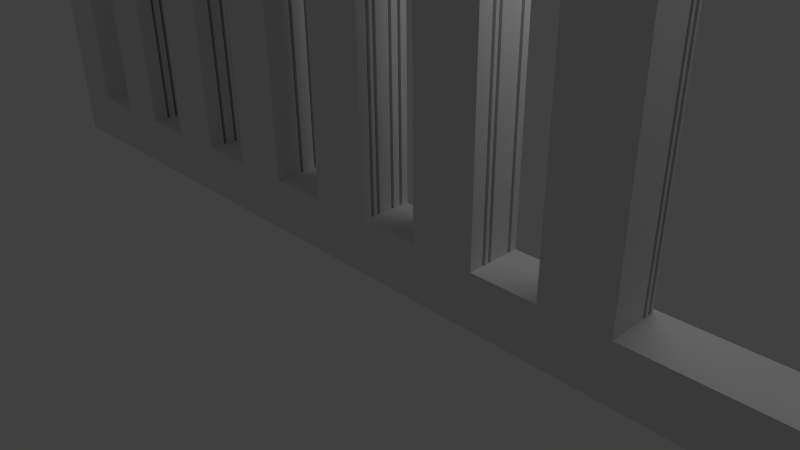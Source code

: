 # Source: prisondoor.blend  (saved by Blender 2.57.1; exported with 4.5.12 LTS)
import bpy
from mathutils import Matrix  # noqa: F401  (used for matrix-valued properties, if any)

bpy.ops.wm.read_factory_settings(use_empty=True)
scene = bpy.context.scene
scene.name = 'Scene'

# ---- collections
col_collection_1 = bpy.data.collections.new('Collection 1'); scene.collection.children.link(col_collection_1)

# ---- materials (node trees are filled in below, after node groups)
mat_material = bpy.data.materials.new('Material')
mat_material.alpha_threshold = 0.0
mat_material.use_transparent_shadow = False
mat_material.roughness = 0.5
mat_material.line_color = (0.0, 0.0, 0.0, 1.0)

# ---- material node trees

# ---- world
world_world = bpy.data.worlds.new('World'); scene.world = world_world
world_world.color = (0.05088, 0.05088, 0.05088)
world_world.use_sun_shadow = False
world_world.sun_shadow_jitter_overblur = 0.0
world_world.cycles.sampling_method = 'MANUAL'
world_world.cycles.sample_map_resolution = 256

# ---- cameras
cam_camera = bpy.data.cameras.new('Camera')
cam_camera.clip_end = 100.0
cam_camera.lens = 35.0
cam_camera.ortho_scale = 7.314
cam_camera.dof.focus_distance = 0.0
cam_camera.dof.aperture_fstop = 128.0

# ---- lights
light_lamp = bpy.data.lights.new('Lamp', 'POINT')
light_lamp.transmission_factor = 0.0
light_lamp.cutoff_distance = 30.0
light_lamp.energy = 100.0
light_lamp.shadow_buffer_clip_start = 1.001
light_lamp.shadow_soft_size = 1.0
light_lamp.shadow_maximum_resolution = 0.006
light_lamp.use_absolute_resolution = True
light_lamp.cycles.use_multiple_importance_sampling = False

# ---- meshes
me_cube_001 = bpy.data.meshes.new('Cube.001')
me_cube_001.from_pydata([(13.21, 1.0, -1.0), (13.21, 0.3519, -1.0), (-1.0, 0.3519, -1.0), (-1.0, 1.0, -1.0), (13.21, 1.0, -0.333), (13.21, 0.3519, -0.333), (-1.0, 0.3519, -0.333), (-1.0, 1.0, -0.333), (13.15, 1.124, -9.655), (13.15, 0.3625, -9.655), (-1.021, 0.3625, -9.655), (-1.021, 1.124, -9.655), (13.15, 1.124, -8.908), (13.15, 0.3625, -8.908), (-1.021, 0.3625, -8.908), (-1.021, 1.124, -8.908), (13.15, 0.7432, -8.908), (6.065, 1.124, -8.908), (6.065, 0.3625, -8.908), (-1.021, 0.7432, -8.908), (6.065, 0.7432, -8.908), (13.15, 0.9336, -8.908), (13.15, 0.5529, -8.908), (9.607, 1.124, -8.908), (2.522, 1.124, -8.908), (9.607, 0.3625, -8.908), (2.522, 0.3625, -8.908), (-1.021, 0.5529, -8.908), (-1.021, 0.9336, -8.908), (2.522, 0.7432, -8.908), (6.065, 0.9336, -8.908), (9.607, 0.7432, -8.908), (6.065, 0.5529, -8.908), (2.522, 0.9336, -8.908), (9.607, 0.9336, -8.908), (2.522, 0.5529, -8.908), (9.607, 0.5529, -8.908), (13.15, 0.8384, -8.908), (13.15, 1.029, -8.908), (13.15, 0.6481, -8.908), (13.15, 0.4577, -8.908), (7.836, 1.124, -8.908), (11.38, 1.124, -8.908), (4.293, 1.124, -8.908), (0.7506, 1.124, -8.908), (7.836, 0.3625, -8.908), (11.38, 0.3625, -8.908), (4.293, 0.3625, -8.908), (0.7506, 0.3625, -8.908), (-1.021, 0.6481, -8.908), (-1.021, 0.4577, -8.908), (-1.021, 0.8384, -8.908), (-1.021, 1.029, -8.908), (0.7506, 0.7432, -8.908), (4.293, 0.7432, -8.908), (6.065, 1.029, -8.908), (6.065, 0.8384, -8.908), (11.38, 0.7432, -8.908), (7.836, 0.7432, -8.908), (6.065, 0.6481, -8.908), (6.065, 0.4577, -8.908), (0.7506, 0.9336, -8.908), (2.522, 1.029, -8.908), (4.293, 0.9336, -8.908), (2.522, 0.8384, -8.908), (7.836, 0.9336, -8.908), (9.607, 1.029, -8.908), (11.38, 0.9336, -8.908), (9.607, 0.8384, -8.908), (0.7506, 0.5529, -8.908), (2.522, 0.6481, -8.908), (4.293, 0.5529, -8.908), (2.522, 0.4577, -8.908), (7.836, 0.5529, -8.908), (9.607, 0.6481, -8.908), (11.38, 0.5529, -8.908), (9.607, 0.4577, -8.908), (0.7506, 1.029, -8.908), (4.293, 1.029, -8.908), (0.7506, 0.8384, -8.908), (4.293, 0.8384, -8.908), (7.836, 1.029, -8.908), (11.38, 1.029, -8.908), (7.836, 0.8384, -8.908), (11.38, 0.8384, -8.908), (0.7506, 0.6481, -8.908), (4.293, 0.6481, -8.908), (0.7506, 0.4577, -8.908), (4.293, 0.4577, -8.908), (7.836, 0.6481, -8.908), (11.38, 0.6481, -8.908), (7.836, 0.4577, -8.908), (11.38, 0.4577, -8.908), (13.15, 0.7908, -8.908), (13.15, 0.886, -8.908), (13.15, 0.9812, -8.908), (13.15, 1.076, -8.908), (13.15, 0.6957, -8.908), (13.15, 0.6005, -8.908), (13.15, 0.5053, -8.908), (13.15, 0.4101, -8.908), (6.95, 1.124, -8.908), (8.722, 1.124, -8.908), (10.49, 1.124, -8.908), (12.26, 1.124, -8.908), (5.179, 1.124, -8.908), (3.408, 1.124, -8.908), (1.636, 1.124, -8.908), (-0.135, 1.124, -8.908), (6.95, 0.3625, -8.908), (8.721, 0.3625, -8.908), (10.49, 0.3625, -8.908), (12.26, 0.3625, -8.908), (5.179, 0.3625, -8.908), (3.408, 0.3625, -8.908), (1.636, 0.3625, -8.908), (-0.135, 0.3625, -8.908), (-1.021, 0.6957, -8.908), (-1.021, 0.6005, -8.908), (-1.021, 0.5053, -8.908), (-1.021, 0.4101, -8.908), (-1.021, 0.7908, -8.908), (-1.021, 0.886, -8.908), (-1.021, 0.9812, -8.908), (-1.021, 1.076, -8.908), (-0.135, 0.7432, -8.908), (1.636, 0.7432, -8.908), (5.179, 0.7432, -8.908), (3.408, 0.7432, -8.908), (6.065, 0.9812, -8.908), (6.065, 1.076, -8.908), (6.065, 0.886, -8.908), (6.065, 0.7908, -8.908), (10.49, 0.7432, -8.908), (12.26, 0.7432, -8.908), (8.721, 0.7432, -8.908), (6.95, 0.7432, -8.908), (6.065, 0.6005, -8.908), (6.065, 0.6957, -8.908), (6.065, 0.5053, -8.908), (6.065, 0.4101, -8.908), (1.636, 0.9336, -8.908), (-0.135, 0.9336, -8.908), (2.522, 0.9812, -8.908), (2.522, 1.076, -8.908), (3.408, 0.9336, -8.908), (5.179, 0.9336, -8.908), (2.522, 0.886, -8.908), (2.522, 0.7908, -8.908), (8.722, 0.9336, -8.908), (6.95, 0.9336, -8.908), (9.607, 0.9812, -8.908), (9.607, 1.076, -8.908), (10.49, 0.9336, -8.908), (12.26, 0.9336, -8.908), (9.607, 0.886, -8.908), (9.607, 0.7908, -8.908), (1.636, 0.5529, -8.908), (-0.135, 0.5529, -8.908), (2.522, 0.6005, -8.908), (2.522, 0.6957, -8.908), (3.408, 0.5529, -8.908), (5.179, 0.5529, -8.908), (2.522, 0.5053, -8.908), (2.522, 0.4101, -8.908), (8.721, 0.5529, -8.908), (6.95, 0.5529, -8.908), (9.607, 0.6005, -8.908), (9.607, 0.6957, -8.908), (10.49, 0.5529, -8.908), (12.26, 0.5529, -8.908), (9.607, 0.5053, -8.908), (9.607, 0.4101, -8.908), (-0.135, 1.029, -8.908), (0.7506, 1.076, -8.908), (1.636, 1.029, -8.908), (0.7506, 0.9812, -8.908), (3.408, 1.029, -8.908), (4.293, 1.076, -8.908), (5.179, 1.029, -8.908), (4.293, 0.9812, -8.908), (-0.135, 0.8384, -8.908), (0.7506, 0.886, -8.908), (1.636, 0.8384, -8.908), (0.7506, 0.7908, -8.908), (3.408, 0.8384, -8.908), (4.293, 0.886, -8.908), (5.179, 0.8384, -8.908), (4.293, 0.7908, -8.908), (6.95, 1.029, -8.908), (7.836, 1.076, -8.908), (8.722, 1.029, -8.908), (7.836, 0.9812, -8.908), (10.49, 1.029, -8.908), (11.38, 1.076, -8.908), (12.26, 1.029, -8.908), (11.38, 0.9812, -8.908), (6.95, 0.8384, -8.908), (7.836, 0.886, -8.908), (8.721, 0.8384, -8.908), (7.836, 0.7908, -8.908), (10.49, 0.8384, -8.908), (11.38, 0.886, -8.908), (12.26, 0.8384, -8.908), (11.38, 0.7908, -8.908), (-0.135, 0.6481, -8.908), (0.7506, 0.6957, -8.908), (1.636, 0.6481, -8.908), (0.7506, 0.6005, -8.908), (3.408, 0.6481, -8.908), (4.293, 0.6957, -8.908), (5.179, 0.6481, -8.908), (4.293, 0.6005, -8.908), (-0.135, 0.4577, -8.908), (0.7506, 0.5053, -8.908), (1.636, 0.4577, -8.908), (0.7506, 0.4101, -8.908), (3.408, 0.4577, -8.908), (4.293, 0.5053, -8.908), (5.179, 0.4577, -8.908), (4.293, 0.4101, -8.908), (6.95, 0.6481, -8.908), (7.836, 0.6957, -8.908), (8.721, 0.6481, -8.908), (7.836, 0.6005, -8.908), (10.49, 0.6481, -8.908), (11.38, 0.6957, -8.908), (12.26, 0.6481, -8.908), (11.38, 0.6005, -8.908), (6.95, 0.4577, -8.908), (7.836, 0.5053, -8.908), (8.721, 0.4577, -8.908), (7.836, 0.4101, -8.908), (10.49, 0.4577, -8.908), (11.38, 0.5053, -8.908), (12.26, 0.4577, -8.908), (11.38, 0.4101, -8.908), (-0.135, 1.076, -8.908), (1.636, 1.076, -8.908), (-0.135, 0.9812, -8.908), (1.636, 0.9812, -8.908), (3.408, 1.076, -8.908), (5.179, 1.076, -8.908), (3.408, 0.9812, -8.908), (5.179, 0.9812, -8.908), (-0.135, 0.886, -8.908), (1.636, 0.886, -8.908), (-0.135, 0.7908, -8.908), (1.636, 0.7908, -8.908), (3.408, 0.886, -8.908), (5.179, 0.886, -8.908), (3.408, 0.7908, -8.908), (5.179, 0.7908, -8.908), (6.95, 1.076, -8.908), (8.722, 1.076, -8.908), (6.95, 0.9812, -8.908), (8.722, 0.9812, -8.908), (10.49, 1.076, -8.908), (12.26, 1.076, -8.908), (10.49, 0.9812, -8.908), (12.26, 0.9812, -8.908), (6.95, 0.886, -8.908), (8.722, 0.886, -8.908), (6.95, 0.7908, -8.908), (8.721, 0.7908, -8.908), (10.49, 0.886, -8.908), (12.26, 0.886, -8.908), (10.49, 0.7908, -8.908), (12.26, 0.7908, -8.908), (-0.135, 0.6957, -8.908), (1.636, 0.6957, -8.908), (-0.135, 0.6005, -8.908), (1.636, 0.6005, -8.908), (3.408, 0.6957, -8.908), (5.179, 0.6957, -8.908), (3.408, 0.6005, -8.908), (5.179, 0.6005, -8.908), (-0.135, 0.5053, -8.908), (1.636, 0.5053, -8.908), (-0.135, 0.4101, -8.908), (1.636, 0.4101, -8.908), (3.408, 0.5053, -8.908), (5.179, 0.5053, -8.908), (3.408, 0.4101, -8.908), (5.179, 0.4101, -8.908), (6.95, 0.6957, -8.908), (8.721, 0.6957, -8.908), (6.95, 0.6005, -8.908), (8.721, 0.6005, -8.908), (10.49, 0.6957, -8.908), (12.26, 0.6957, -8.908), (10.49, 0.6005, -8.908), (12.26, 0.6005, -8.908), (6.95, 0.5053, -8.908), (8.721, 0.5053, -8.908), (6.95, 0.4101, -8.908), (8.721, 0.4101, -8.908), (10.49, 0.5053, -8.908), (12.26, 0.5053, -8.908), (10.49, 0.4101, -8.908), (12.26, 0.4101, -8.908), (12.26, 0.3625, -1.005), (12.26, 0.4101, -1.005), (12.26, 0.4577, -1.005), (12.26, 0.5053, -1.005), (12.26, 0.5529, -1.005), (12.26, 0.6005, -1.005), (12.26, 0.6481, -1.005), (12.26, 0.6957, -1.005), (12.26, 0.7432, -1.005), (-0.135, 0.3625, -1.005), (-0.135, 0.4101, -1.005), (-0.135, 0.4577, -1.005), (-0.135, 0.5053, -1.005), (-0.135, 0.5529, -1.005), (-0.135, 0.6005, -1.005), (-0.135, 0.6481, -1.005), (-0.135, 0.6957, -1.005), (-0.135, 0.7432, -1.005), (12.26, 0.7908, -1.005), (12.26, 0.8384, -1.005), (12.26, 0.886, -1.005), (12.26, 0.9336, -1.005), (12.26, 0.9812, -1.005), (12.26, 1.029, -1.005), (12.26, 1.076, -1.005), (12.26, 1.124, -1.005), (-0.135, 0.7908, -1.005), (-0.135, 0.8384, -1.005), (-0.135, 0.886, -1.005), (-0.135, 0.9336, -1.005), (-0.135, 0.9812, -1.005), (-0.135, 1.029, -1.005), (-1.021, 1.029, -1.005), (-1.021, 0.9812, -1.005), (-1.021, 0.9336, -1.005), (-1.021, 0.8384, -1.005), (-1.021, 0.886, -1.005), (-1.021, 0.7908, -1.005), (-1.021, 0.7432, -1.005), (-1.021, 0.3625, -1.005), (-1.021, 0.4101, -1.005), (-1.021, 0.4577, -1.005), (-1.021, 0.5529, -1.005), (-1.021, 0.5053, -1.005), (-1.021, 0.6005, -1.005), (-1.021, 0.6481, -1.005), (-1.021, 0.6957, -1.005), (13.15, 0.3625, -1.005), (13.15, 1.124, -1.005), (13.15, 0.4101, -1.005), (13.15, 0.4577, -1.005), (13.15, 0.5529, -1.005), (13.15, 0.5053, -1.005), (13.15, 0.6481, -1.005), (13.15, 0.6005, -1.005), (13.15, 0.6957, -1.005), (13.15, 0.7432, -1.005), (13.15, 1.076, -1.005), (13.15, 1.029, -1.005), (13.15, 0.9812, -1.005), (13.15, 0.9336, -1.005), (13.15, 0.8384, -1.005), (13.15, 0.886, -1.005), (13.15, 0.7908, -1.005), (1.636, 0.3625, -4.171), (1.636, 0.4101, -4.171), (1.636, 0.4577, -4.171), (1.636, 0.5053, -4.171), (1.636, 0.5529, -4.171), (1.636, 0.6005, -4.171), (0.7506, 0.6005, -4.171), (1.636, 0.6481, -4.171), (1.636, 0.6957, -4.171), (1.636, 0.7432, -4.171), (1.636, 0.8384, -4.171), (1.636, 0.7908, -4.171), (0.7506, 0.7908, -4.171), (1.636, 0.886, -4.171), (0.7506, 0.886, -4.171), (1.636, 0.9336, -4.171), (1.636, 0.9812, -4.171), (1.636, 1.029, -4.171), (1.636, 1.076, -4.171), (0.7506, 1.076, -4.171), (0.7506, 0.4577, -4.171), (0.7506, 0.4101, -4.171), (0.7506, 0.3625, -4.171), (0.7506, 0.5053, -4.171), (0.7506, 0.5529, -4.171), (0.7506, 0.6481, -4.171), (0.7506, 0.6957, -4.171), (0.7506, 0.7432, -4.171), (0.7506, 0.8384, -4.171), (0.7506, 1.029, -4.171), (0.7506, 0.9812, -4.171), (0.7506, 0.9336, -4.171), (1.636, 0.3625, -1.072), (0.7506, 0.3625, -1.072), (1.636, 0.7432, -1.072), (0.7506, 0.7432, -1.072), (1.636, 0.9336, -1.072), (0.7506, 0.9336, -1.072), (0.7506, 1.076, -1.072), (0.7506, 1.029, -1.072), (0.7506, 0.9812, -1.072), (0.7506, 0.886, -1.072), (0.7506, 0.8384, -1.072), (0.7506, 0.7908, -1.072), (0.7506, 0.6957, -1.072), (0.7506, 0.6481, -1.072), (1.636, 0.6481, -1.072), (0.7506, 0.6005, -1.072), (0.7506, 0.5529, -1.072), (0.7506, 0.5053, -1.072), (0.7506, 0.4577, -1.072), (0.7506, 0.4101, -1.072), (1.636, 1.076, -1.072), (1.636, 1.029, -1.072), (1.636, 0.9812, -1.072), (1.636, 0.886, -1.072), (1.636, 0.8384, -1.072), (1.636, 0.7908, -1.072), (1.636, 0.6957, -1.072), (1.636, 0.6005, -1.072), (1.636, 0.5529, -1.072), (1.636, 0.5053, -1.072), (1.636, 0.4577, -1.072), (1.636, 0.4101, -1.072), (3.408, 0.3625, -0.8629), (3.408, 0.4101, -0.8629), (3.408, 0.4577, -0.8629), (3.408, 0.5053, -0.8629), (3.408, 0.5529, -0.8629), (3.408, 0.6005, -0.8629), (2.522, 0.6005, -0.8629), (3.408, 0.6481, -0.8629), (3.408, 0.6957, -0.8629), (3.408, 0.7432, -0.8629), (3.408, 0.7908, -0.8629), (2.522, 0.7908, -0.8629), (3.408, 0.8384, -0.8629), (3.408, 0.886, -0.8629), (2.522, 0.886, -0.8629), (3.408, 0.9336, -0.8629), (3.408, 0.9812, -0.8629), (3.408, 1.029, -0.8629), (3.408, 1.076, -0.8629), (3.408, 1.124, -0.8629), (2.522, 0.6481, -0.8629), (2.522, 0.8384, -0.8629), (2.522, 0.4577, -0.8629), (2.522, 0.4101, -0.8629), (2.522, 0.3625, -0.8629), (2.522, 0.5053, -0.8629), (2.522, 0.5529, -0.8629), (2.522, 0.6957, -0.8629), (2.522, 0.7432, -0.8629), (2.522, 0.9336, -0.8629), (2.522, 1.029, -0.8629), (2.522, 1.076, -0.8629), (2.522, 1.124, -0.8629), (2.522, 0.9812, -0.8629), (5.179, 0.3625, -0.9522), (5.179, 0.4101, -0.9522), (5.179, 0.4577, -0.9522), (5.179, 0.5053, -0.9522), (5.179, 0.5529, -0.9522), (5.179, 0.6005, -0.9522), (5.179, 0.6481, -0.9522), (5.179, 0.6957, -0.9522), (5.179, 0.7432, -0.9522), (5.179, 0.8384, -0.9522), (5.179, 0.7908, -0.9522), (4.293, 0.7908, -0.9522), (5.179, 0.886, -0.9522), (5.179, 0.9336, -0.9522), (5.179, 0.9812, -0.9522), (4.293, 0.9812, -0.9522), (5.179, 1.029, -0.9522), (5.179, 1.076, -0.9522), (5.179, 1.124, -0.9522), (4.293, 0.4577, -0.9522), (4.293, 0.4101, -0.9522), (4.293, 0.3625, -0.9522), (4.293, 0.5053, -0.9522), (4.293, 0.5529, -0.9522), (4.293, 0.6481, -0.9522), (4.293, 0.6005, -0.9522), (4.293, 0.6957, -0.9522), (4.293, 0.7432, -0.9522), (4.293, 0.8384, -0.9522), (4.293, 0.886, -0.9522), (4.293, 0.9336, -0.9522), (4.293, 1.029, -0.9522), (4.293, 1.076, -0.9522), (4.293, 1.124, -0.9522), (6.95, 0.3625, -1.104), (6.95, 0.4101, -1.104), (6.95, 0.4577, -1.104), (6.95, 0.5053, -1.104), (6.065, 0.5053, -1.104), (6.95, 0.5529, -1.104), (6.95, 0.6005, -1.104), (6.065, 0.6005, -1.104), (6.95, 0.6481, -1.104), (6.95, 0.6957, -1.104), (6.95, 0.7432, -1.104), (6.95, 0.7908, -1.104), (6.95, 0.8384, -1.104), (6.95, 0.9336, -1.104), (6.95, 0.886, -1.104), (6.065, 0.886, -1.104), (6.95, 0.9812, -1.104), (6.065, 0.9812, -1.104), (6.95, 1.029, -1.104), (6.95, 1.076, -1.104), (6.95, 1.124, -1.104), (6.065, 0.6481, -1.104), (6.065, 0.8384, -1.104), (6.065, 1.029, -1.104), (6.065, 0.5529, -1.104), (6.065, 0.4577, -1.104), (6.065, 0.4101, -1.104), (6.065, 0.3625, -1.104), (6.065, 0.6957, -1.104), (6.065, 0.7432, -1.104), (6.065, 0.7908, -1.104), (6.065, 0.9336, -1.104), (6.065, 1.076, -1.104), (6.065, 1.124, -1.104), (8.721, 0.3625, -1.108), (8.721, 0.4101, -1.108), (8.721, 0.4577, -1.108), (8.721, 0.5053, -1.108), (8.721, 0.5529, -1.108), (8.721, 0.6481, -1.108), (8.721, 0.6005, -1.108), (7.836, 0.6005, -1.108), (8.721, 0.7432, -1.108), (8.721, 0.6957, -1.108), (7.836, 0.6957, -1.108), (8.721, 0.7908, -1.108), (8.721, 0.8384, -1.108), (8.722, 0.886, -1.108), (8.722, 0.9336, -1.108), (8.722, 0.9812, -1.108), (7.836, 0.9812, -1.108), (8.722, 1.029, -1.108), (8.722, 1.076, -1.108), (8.722, 1.124, -1.108), (7.836, 0.4577, -1.108), (7.836, 0.4101, -1.108), (7.836, 0.3625, -1.108), (7.836, 0.5053, -1.108), (7.836, 0.5529, -1.108), (7.836, 0.6481, -1.108), (7.836, 0.7432, -1.108), (7.836, 0.8384, -1.108), (7.836, 0.7908, -1.108), (7.836, 0.886, -1.108), (7.836, 0.9336, -1.108), (7.836, 1.029, -1.108), (7.836, 1.076, -1.108), (7.836, 1.124, -1.108), (10.49, 0.3625, -4.494), (10.49, 0.4101, -4.494), (10.49, 0.4577, -4.494), (10.49, 0.5053, -4.494), (10.49, 0.5529, -4.494), (10.49, 0.6005, -4.494), (10.49, 0.6481, -4.494), (10.49, 0.6957, -4.494), (10.49, 0.7432, -4.494), (10.49, 0.7908, -4.494), (10.49, 0.8384, -4.494), (10.49, 0.886, -4.494), (9.607, 0.886, -4.494), (10.49, 0.9336, -4.494), (10.49, 0.9812, -4.494), (9.607, 0.9812, -4.494), (10.49, 1.029, -4.494), (10.49, 1.076, -4.494), (9.607, 1.076, -4.494), (9.607, 1.029, -4.494), (9.607, 0.4577, -4.494), (9.607, 0.4101, -4.494), (9.607, 0.3625, -4.494), (9.607, 0.5053, -4.494), (9.607, 0.5529, -4.494), (9.607, 0.6481, -4.494), (9.607, 0.6957, -4.494), (9.607, 0.7432, -4.494), (9.607, 0.6005, -4.494), (9.607, 0.8384, -4.494), (9.607, 0.7908, -4.494), (9.607, 0.9336, -4.494), (10.49, 0.3625, -1.151), (9.607, 0.3625, -1.151), (9.607, 0.9812, -1.151), (9.607, 0.9336, -1.151), (9.607, 1.076, -1.151), (9.607, 1.029, -1.151), (10.49, 0.9336, -1.151), (9.607, 0.886, -1.151), (9.607, 0.8384, -1.151), (9.607, 0.7432, -1.151), (9.607, 0.7908, -1.151), (9.607, 0.5529, -1.151), (9.607, 0.6005, -1.151), (9.607, 0.6481, -1.151), (9.607, 0.6957, -1.151), (9.607, 0.5053, -1.151), (9.607, 0.4577, -1.151), (9.607, 0.4101, -1.151), (10.49, 1.029, -1.151), (10.49, 1.076, -1.151), (10.49, 0.9812, -1.151), (10.49, 0.886, -1.151), (10.49, 0.8384, -1.151), (10.49, 0.7908, -1.151), (10.49, 0.7432, -1.151), (10.49, 0.6957, -1.151), (10.49, 0.6481, -1.151), (10.49, 0.6005, -1.151), (10.49, 0.5529, -1.151), (10.49, 0.5053, -1.151), (10.49, 0.4577, -1.151), (10.49, 0.4101, -1.151)], [], [(0, 1, 2, 3), (4, 7, 6, 5), (0, 4, 5, 1), (1, 5, 6, 2), (2, 6, 7, 3), (4, 0, 3, 7), (8, 9, 10, 11), (9, 8, 16), (18, 10, 9), (19, 11, 10), (17, 8, 11), (108, 15, 124, 237), (44, 108, 237, 174), (237, 124, 52, 173), (174, 237, 173, 77), (107, 44, 174, 238), (24, 107, 238, 144), (144, 238, 175, 62), (77, 173, 239, 176), (176, 239, 142, 61), (62, 175, 240, 143), (143, 240, 141, 33), (43, 106, 241, 178), (178, 241, 177, 78), (17, 105, 242, 130), (130, 242, 179, 55), (78, 177, 243, 180), (180, 243, 145, 63), (179, 78, 180, 244), (55, 179, 244, 129), (129, 244, 146, 30), (61, 142, 245, 182), (182, 245, 181, 79), (141, 61, 182, 246), (33, 141, 246, 147), (147, 246, 183, 64), (79, 181, 247, 184), (184, 247, 125, 53), (64, 183, 248, 148), (248, 184, 53, 126), (148, 248, 126, 29), (145, 33, 147, 249), (63, 145, 249, 186), (186, 249, 185, 80), (30, 146, 250, 131), (131, 250, 187, 56), (185, 64, 148, 251), (80, 185, 251, 188), (188, 251, 128, 54), (56, 187, 252, 132), (252, 188, 54, 127), (132, 252, 127, 20), (41, 101, 253, 190), (190, 253, 189, 81), (23, 102, 254, 152), (152, 254, 191, 66), (189, 55, 129, 255), (81, 189, 255, 192), (192, 255, 150, 65), (191, 81, 192, 256), (66, 191, 256, 151), (151, 256, 149, 34), (103, 23, 152, 257), (42, 103, 257, 194), (194, 257, 193, 82), (104, 42, 194, 258), (258, 194, 82, 195), (193, 66, 151, 259), (82, 193, 259, 196), (196, 259, 153, 67), (195, 82, 196, 260), (260, 196, 67, 154), (65, 150, 261, 198), (261, 131, 56, 197), (198, 261, 197, 83), (34, 149, 262, 155), (155, 262, 199, 68), (83, 197, 263, 200), (200, 263, 136, 58), (68, 199, 264, 156), (156, 264, 135, 31), (153, 34, 155, 265), (67, 153, 265, 202), (202, 265, 201, 84), (154, 67, 202, 266), (266, 202, 84, 203), (84, 201, 267, 204), (204, 267, 133, 57), (203, 84, 204, 268), (268, 204, 57, 134), (53, 125, 269, 206), (206, 269, 205, 85), (29, 126, 270, 160), (160, 270, 207, 70), (85, 205, 271, 208), (208, 271, 158, 69), (207, 85, 208, 272), (70, 207, 272, 159), (159, 272, 157, 35), (54, 128, 273, 210), (210, 273, 209, 86), (20, 127, 274, 138), (138, 274, 211, 59), (209, 70, 159, 275), (86, 209, 275, 212), (212, 275, 161, 71), (59, 211, 276, 137), (137, 276, 162, 32), (69, 158, 277, 214), (214, 277, 213, 87), (35, 157, 278, 163), (163, 278, 215, 72), (87, 213, 279, 216), (216, 279, 116, 48), (72, 215, 280, 164), (164, 280, 115, 26), (71, 161, 281, 218), (218, 281, 217, 88), (32, 162, 282, 139), (139, 282, 219, 60), (88, 217, 283, 220), (220, 283, 114, 47), (60, 219, 284, 140), (140, 284, 113, 18), (58, 136, 285, 222), (222, 285, 221, 89), (31, 135, 286, 168), (286, 222, 89, 223), (168, 286, 223, 74), (221, 59, 137, 287), (89, 221, 287, 224), (224, 287, 166, 73), (74, 223, 288, 167), (288, 224, 73, 165), (167, 288, 165, 36), (57, 133, 289, 226), (226, 289, 225, 90), (134, 57, 226, 290), (290, 226, 90, 227), (90, 225, 291, 228), (228, 291, 169, 75), (227, 90, 228, 292), (292, 228, 75, 170), (166, 32, 139, 293), (73, 166, 293, 230), (230, 293, 229, 91), (36, 165, 294, 171), (171, 294, 231, 76), (91, 229, 295, 232), (232, 295, 109, 45), (76, 231, 296, 172), (172, 296, 110, 25), (75, 169, 297, 234), (234, 297, 233, 92), (170, 75, 234, 298), (298, 234, 92, 235), (92, 233, 299, 236), (236, 299, 111, 46), (235, 92, 236, 300), (300, 236, 46, 112), (96, 8, 12), (38, 8, 96), (95, 8, 38), (21, 8, 95), (94, 8, 21), (37, 8, 94), (93, 8, 37), (16, 8, 93), (16, 97, 9), (97, 39, 9), (39, 98, 9), (98, 22, 9), (22, 99, 9), (99, 40, 9), (40, 100, 9), (100, 13, 9), (13, 112, 9), (112, 46, 9), (46, 111, 9), (111, 25, 9), (25, 110, 9), (110, 45, 9), (45, 109, 9), (109, 18, 9), (18, 113, 10), (113, 47, 10), (47, 114, 10), (114, 26, 10), (26, 115, 10), (115, 48, 10), (48, 116, 10), (116, 14, 10), (14, 120, 10), (120, 50, 10), (50, 119, 10), (119, 27, 10), (27, 118, 10), (118, 49, 10), (49, 117, 10), (117, 19, 10), (19, 121, 11), (121, 51, 11), (51, 122, 11), (122, 28, 11), (28, 123, 11), (123, 52, 11), (52, 124, 11), (124, 15, 11), (15, 108, 11), (108, 44, 11), (44, 107, 11), (107, 24, 11), (24, 106, 11), (106, 43, 11), (43, 105, 11), (105, 17, 11), (101, 8, 17), (41, 8, 101), (102, 8, 41), (23, 8, 102), (103, 8, 23), (42, 8, 103), (104, 8, 42), (12, 8, 104), (300, 112, 301, 302), (235, 300, 302, 303), (298, 235, 303, 304), (170, 298, 304, 305), (292, 170, 305, 306), (227, 292, 306, 307), (290, 227, 307, 308), (134, 290, 308, 309), (116, 279, 311, 310), (279, 213, 312, 311), (213, 277, 313, 312), (277, 158, 314, 313), (158, 271, 315, 314), (271, 205, 316, 315), (205, 269, 317, 316), (269, 125, 318, 317), (268, 134, 309, 319), (203, 268, 319, 320), (266, 203, 320, 321), (154, 266, 321, 322), (260, 154, 322, 323), (195, 260, 323, 324), (258, 195, 324, 325), (104, 258, 325, 326), (125, 247, 327, 318), (247, 181, 328, 327), (181, 245, 329, 328), (245, 142, 330, 329), (142, 239, 331, 330), (239, 173, 332, 331), (173, 52, 333, 332), (52, 123, 334, 333), (123, 28, 335, 334), (122, 51, 336, 337), (28, 122, 337, 335), (51, 121, 338, 336), (121, 19, 339, 338), (120, 14, 340, 341), (50, 120, 341, 342), (27, 119, 344, 343), (119, 50, 342, 344), (118, 27, 343, 345), (49, 118, 345, 346), (19, 117, 347, 339), (117, 49, 346, 347), (14, 116, 310, 340), (112, 13, 348, 301), (12, 104, 326, 349), (13, 100, 350, 348), (100, 40, 351, 350), (99, 22, 352, 353), (40, 99, 353, 351), (98, 39, 354, 355), (22, 98, 355, 352), (39, 97, 356, 354), (97, 16, 357, 356), (96, 12, 349, 358), (38, 96, 358, 359), (95, 38, 359, 360), (21, 95, 360, 361), (37, 94, 363, 362), (94, 21, 361, 363), (93, 37, 362, 364), (16, 93, 364, 357), (350, 302, 301, 348), (351, 303, 302, 350), (353, 304, 303, 351), (352, 305, 304, 353), (355, 306, 305, 352), (354, 307, 306, 355), (356, 308, 307, 354), (357, 309, 308, 356), (311, 341, 340, 310), (312, 342, 341, 311), (313, 344, 342, 312), (314, 343, 344, 313), (315, 345, 343, 314), (316, 346, 345, 315), (317, 347, 346, 316), (318, 339, 347, 317), (364, 319, 309, 357), (362, 320, 319, 364), (363, 321, 320, 362), (361, 322, 321, 363), (360, 323, 322, 361), (359, 324, 323, 360), (358, 325, 324, 359), (349, 326, 325, 358), (327, 338, 339, 318), (328, 336, 338, 327), (329, 337, 336, 328), (330, 335, 337, 329), (331, 334, 335, 330), (332, 333, 334, 331), (115, 280, 366, 365), (280, 215, 367, 366), (215, 278, 368, 367), (278, 157, 369, 368), (157, 272, 370, 369), (272, 208, 371, 370), (207, 270, 373, 372), (270, 126, 374, 373), (248, 183, 375, 376), (184, 248, 376, 377), (183, 246, 378, 375), (246, 182, 379, 378), (141, 240, 381, 380), (240, 175, 382, 381), (175, 238, 383, 382), (238, 174, 384, 383), (87, 216, 386, 385), (216, 48, 387, 386), (214, 87, 385, 388), (69, 214, 388, 389), (208, 69, 389, 371), (85, 207, 372, 390), (206, 85, 390, 391), (53, 206, 391, 392), (79, 184, 377, 393), (182, 79, 393, 379), (77, 176, 395, 394), (176, 61, 396, 395), (174, 77, 394, 384), (61, 141, 380, 396), (126, 53, 392, 374), (48, 115, 365, 387), (387, 365, 397, 398), (374, 392, 400, 399), (396, 380, 401, 402), (384, 394, 404, 403), (395, 396, 402, 405), (394, 395, 405, 404), (379, 393, 407, 406), (393, 377, 408, 407), (392, 391, 409, 400), (391, 390, 410, 409), (390, 372, 411, 410), (371, 389, 413, 412), (389, 388, 414, 413), (388, 385, 415, 414), (386, 387, 398, 416), (385, 386, 416, 415), (383, 384, 403, 417), (382, 383, 417, 418), (381, 382, 418, 419), (380, 381, 419, 401), (378, 379, 406, 420), (375, 378, 420, 421), (377, 376, 422, 408), (376, 375, 421, 422), (373, 374, 399, 423), (372, 373, 423, 411), (370, 371, 412, 424), (369, 370, 424, 425), (368, 369, 425, 426), (367, 368, 426, 427), (366, 367, 427, 428), (365, 366, 428, 397), (417, 403, 404, 418), (418, 404, 405, 419), (419, 405, 402, 401), (420, 406, 407, 421), (421, 407, 408, 422), (399, 400, 409, 423), (423, 409, 410, 411), (424, 412, 413, 425), (425, 413, 414, 426), (426, 414, 415, 427), (427, 415, 416, 428), (428, 416, 398, 397), (114, 283, 430, 429), (283, 217, 431, 430), (217, 281, 432, 431), (281, 161, 433, 432), (161, 275, 434, 433), (275, 159, 435, 434), (209, 273, 437, 436), (273, 128, 438, 437), (128, 251, 439, 438), (251, 148, 440, 439), (185, 249, 442, 441), (249, 147, 443, 442), (145, 243, 445, 444), (243, 177, 446, 445), (177, 241, 447, 446), (241, 106, 448, 447), (70, 209, 436, 449), (64, 185, 441, 450), (72, 164, 452, 451), (164, 26, 453, 452), (163, 72, 451, 454), (35, 163, 454, 455), (160, 70, 449, 456), (29, 160, 456, 457), (159, 35, 455, 435), (148, 29, 457, 440), (147, 64, 450, 443), (33, 145, 444, 458), (144, 62, 459, 460), (24, 144, 460, 461), (62, 143, 462, 459), (143, 33, 458, 462), (26, 114, 429, 453), (106, 24, 461, 448), (430, 452, 453, 429), (431, 451, 452, 430), (432, 454, 451, 431), (433, 455, 454, 432), (434, 435, 455, 433), (437, 456, 449, 436), (438, 457, 456, 437), (439, 440, 457, 438), (442, 443, 450, 441), (445, 462, 458, 444), (446, 459, 462, 445), (447, 460, 459, 446), (448, 461, 460, 447), (113, 284, 464, 463), (284, 219, 465, 464), (219, 282, 466, 465), (282, 162, 467, 466), (162, 276, 468, 467), (276, 211, 469, 468), (211, 274, 470, 469), (274, 127, 471, 470), (252, 187, 472, 473), (188, 252, 473, 474), (187, 250, 475, 472), (250, 146, 476, 475), (146, 244, 477, 476), (244, 180, 478, 477), (179, 242, 480, 479), (242, 105, 481, 480), (88, 220, 483, 482), (220, 47, 484, 483), (218, 88, 482, 485), (71, 218, 485, 486), (86, 212, 488, 487), (212, 71, 486, 488), (210, 86, 487, 489), (54, 210, 489, 490), (80, 188, 474, 491), (186, 80, 491, 492), (63, 186, 492, 493), (180, 63, 493, 478), (78, 179, 479, 494), (178, 78, 494, 495), (43, 178, 495, 496), (127, 54, 490, 471), (47, 113, 463, 484), (105, 43, 496, 481), (464, 483, 484, 463), (465, 482, 483, 464), (466, 485, 482, 465), (467, 486, 485, 466), (468, 488, 486, 467), (469, 487, 488, 468), (470, 489, 487, 469), (471, 490, 489, 470), (472, 491, 474, 473), (475, 492, 491, 472), (476, 493, 492, 475), (477, 478, 493, 476), (480, 495, 494, 479), (481, 496, 495, 480), (109, 295, 498, 497), (295, 229, 499, 498), (229, 293, 500, 499), (293, 139, 501, 500), (166, 287, 503, 502), (287, 137, 504, 503), (221, 285, 506, 505), (285, 136, 507, 506), (136, 263, 508, 507), (263, 197, 509, 508), (261, 150, 510, 511), (131, 261, 511, 512), (150, 255, 513, 510), (255, 129, 514, 513), (189, 253, 516, 515), (253, 101, 517, 516), (59, 221, 505, 518), (197, 56, 519, 509), (55, 189, 515, 520), (32, 166, 502, 521), (60, 140, 523, 522), (140, 18, 524, 523), (139, 60, 522, 501), (138, 59, 518, 525), (20, 138, 525, 526), (137, 32, 521, 504), (56, 132, 527, 519), (132, 20, 526, 527), (30, 131, 512, 528), (130, 55, 520, 529), (17, 130, 529, 530), (129, 30, 528, 514), (18, 109, 497, 524), (101, 17, 530, 517), (498, 523, 524, 497), (499, 522, 523, 498), (500, 501, 522, 499), (503, 504, 521, 502), (506, 525, 518, 505), (507, 526, 525, 506), (508, 527, 526, 507), (509, 519, 527, 508), (510, 528, 512, 511), (513, 514, 528, 510), (516, 529, 520, 515), (517, 530, 529, 516), (110, 296, 532, 531), (296, 231, 533, 532), (231, 294, 534, 533), (294, 165, 535, 534), (288, 223, 536, 537), (224, 288, 537, 538), (286, 135, 539, 540), (222, 286, 540, 541), (135, 264, 542, 539), (264, 199, 543, 542), (199, 262, 544, 543), (262, 149, 545, 544), (149, 256, 546, 545), (256, 192, 547, 546), (191, 254, 549, 548), (254, 102, 550, 549), (91, 232, 552, 551), (232, 45, 553, 552), (230, 91, 551, 554), (73, 230, 554, 555), (89, 224, 538, 556), (223, 89, 556, 536), (58, 222, 541, 557), (83, 200, 559, 558), (200, 58, 557, 559), (198, 83, 558, 560), (65, 198, 560, 561), (192, 65, 561, 547), (81, 191, 548, 562), (190, 81, 562, 563), (41, 190, 563, 564), (165, 73, 555, 535), (45, 110, 531, 553), (102, 41, 564, 550), (532, 552, 553, 531), (533, 551, 552, 532), (534, 554, 551, 533), (535, 555, 554, 534), (536, 556, 538, 537), (539, 557, 541, 540), (542, 559, 557, 539), (543, 558, 559, 542), (544, 560, 558, 543), (545, 561, 560, 544), (546, 547, 561, 545), (549, 563, 562, 548), (550, 564, 563, 549), (111, 299, 566, 565), (299, 233, 567, 566), (233, 297, 568, 567), (297, 169, 569, 568), (169, 291, 570, 569), (291, 225, 571, 570), (225, 289, 572, 571), (289, 133, 573, 572), (133, 267, 574, 573), (267, 201, 575, 574), (201, 265, 576, 575), (265, 155, 577, 576), (153, 259, 579, 578), (259, 151, 580, 579), (193, 257, 582, 581), (257, 152, 583, 582), (66, 193, 581, 584), (76, 172, 586, 585), (172, 25, 587, 586), (171, 76, 585, 588), (36, 171, 588, 589), (168, 74, 590, 591), (31, 168, 591, 592), (74, 167, 593, 590), (167, 36, 589, 593), (68, 156, 595, 594), (156, 31, 592, 595), (155, 68, 594, 577), (34, 153, 578, 596), (152, 66, 584, 583), (151, 34, 596, 580), (25, 111, 565, 587), (587, 565, 597, 598), (580, 596, 600, 599), (583, 584, 602, 601), (596, 578, 603, 600), (577, 594, 605, 604), (595, 592, 606, 607), (594, 595, 607, 605), (593, 589, 608, 609), (590, 593, 609, 610), (592, 591, 611, 606), (591, 590, 610, 611), (589, 588, 612, 608), (588, 585, 613, 612), (586, 587, 598, 614), (585, 586, 614, 613), (584, 581, 615, 602), (582, 583, 601, 616), (581, 582, 616, 615), (579, 580, 599, 617), (578, 579, 617, 603), (576, 577, 604, 618), (575, 576, 618, 619), (574, 575, 619, 620), (573, 574, 620, 621), (572, 573, 621, 622), (571, 572, 622, 623), (570, 571, 623, 624), (569, 570, 624, 625), (568, 569, 625, 626), (567, 568, 626, 627), (566, 567, 627, 628), (565, 566, 628, 597), (616, 601, 602, 615), (617, 599, 600, 603), (618, 604, 605, 619), (619, 605, 607, 620), (620, 607, 606, 621), (621, 606, 611, 622), (622, 611, 610, 623), (623, 610, 609, 624), (624, 609, 608, 625), (625, 608, 612, 626), (626, 612, 613, 627), (627, 613, 614, 628), (628, 614, 598, 597)])
me_cube_001.materials.append(mat_material)
me_cube_001.use_remesh_preserve_volume = False
me_cube_001.use_remesh_preserve_attributes = False
me_cube_001.use_mirror_vertex_groups = False
me_cube_001.update()

# ---- objects
ob_cube_001 = bpy.data.objects.new('Cube.001', me_cube_001)
ob_lamp = bpy.data.objects.new('Lamp', light_lamp)
ob_camera = bpy.data.objects.new('Camera', cam_camera)

# ---- transforms, parenting, visibility, modifiers, constraints
ob_cube_001.location = (-6.042, -1.363, 10.05)
ob_cube_001.lineart.crease_threshold = 0.0
ob_lamp.location = (4.076, 1.005, 5.904)
ob_lamp.rotation_euler = (0.6503, 0.05522, 1.866)
ob_lamp.lock_rotations_4d = False
ob_lamp.empty_display_type = 'ARROWS'
ob_lamp.color = (0.0, 0.0, 0.0, 0.0)
ob_lamp.lineart.crease_threshold = 0.0
ob_camera.location = (7.481, -6.508, 5.344)
ob_camera.rotation_euler = (1.109, 0.01082, 0.8149)
ob_camera.lock_rotations_4d = False
ob_camera.empty_display_type = 'ARROWS'
ob_camera.color = (0.0, 0.0, 0.0, 0.0)
ob_camera.display_type = 'WIRE'
ob_camera.lineart.crease_threshold = 0.0

# ---- collection membership
col_collection_1.objects.link(ob_cube_001)
col_collection_1.objects.link(ob_lamp)
col_collection_1.objects.link(ob_camera)

# ---- scene / render settings (as saved in the file)
scene.camera = ob_camera
scene.frame_start = 1; scene.frame_end = 250; scene.frame_set(1)
scene.render.engine = 'BLENDER_EEVEE_NEXT'
scene.render.image_settings.color_mode = 'RGB'
scene.render.image_settings.compression = 90
scene.render.resolution_percentage = 50
scene.render.dither_intensity = 0.0
scene.render.bake_margin = 2
scene.render.bake_bias = 0.0
scene.cycles.use_denoising = False
scene.cycles.samples = 10
scene.cycles.sampling_pattern = 'TABULATED_SOBOL'
scene.cycles.light_sampling_threshold = 0.0
scene.cycles.use_adaptive_sampling = False
scene.cycles.use_light_tree = False
scene.cycles.blur_glossy = 0.0
scene.cycles.volume_bounces = 1
scene.cycles.pixel_filter_type = 'GAUSSIAN'
scene.cycles.sample_clamp_indirect = 0.0
scene.view_settings.view_transform = 'Standard'
bpy.context.view_layer.update()
